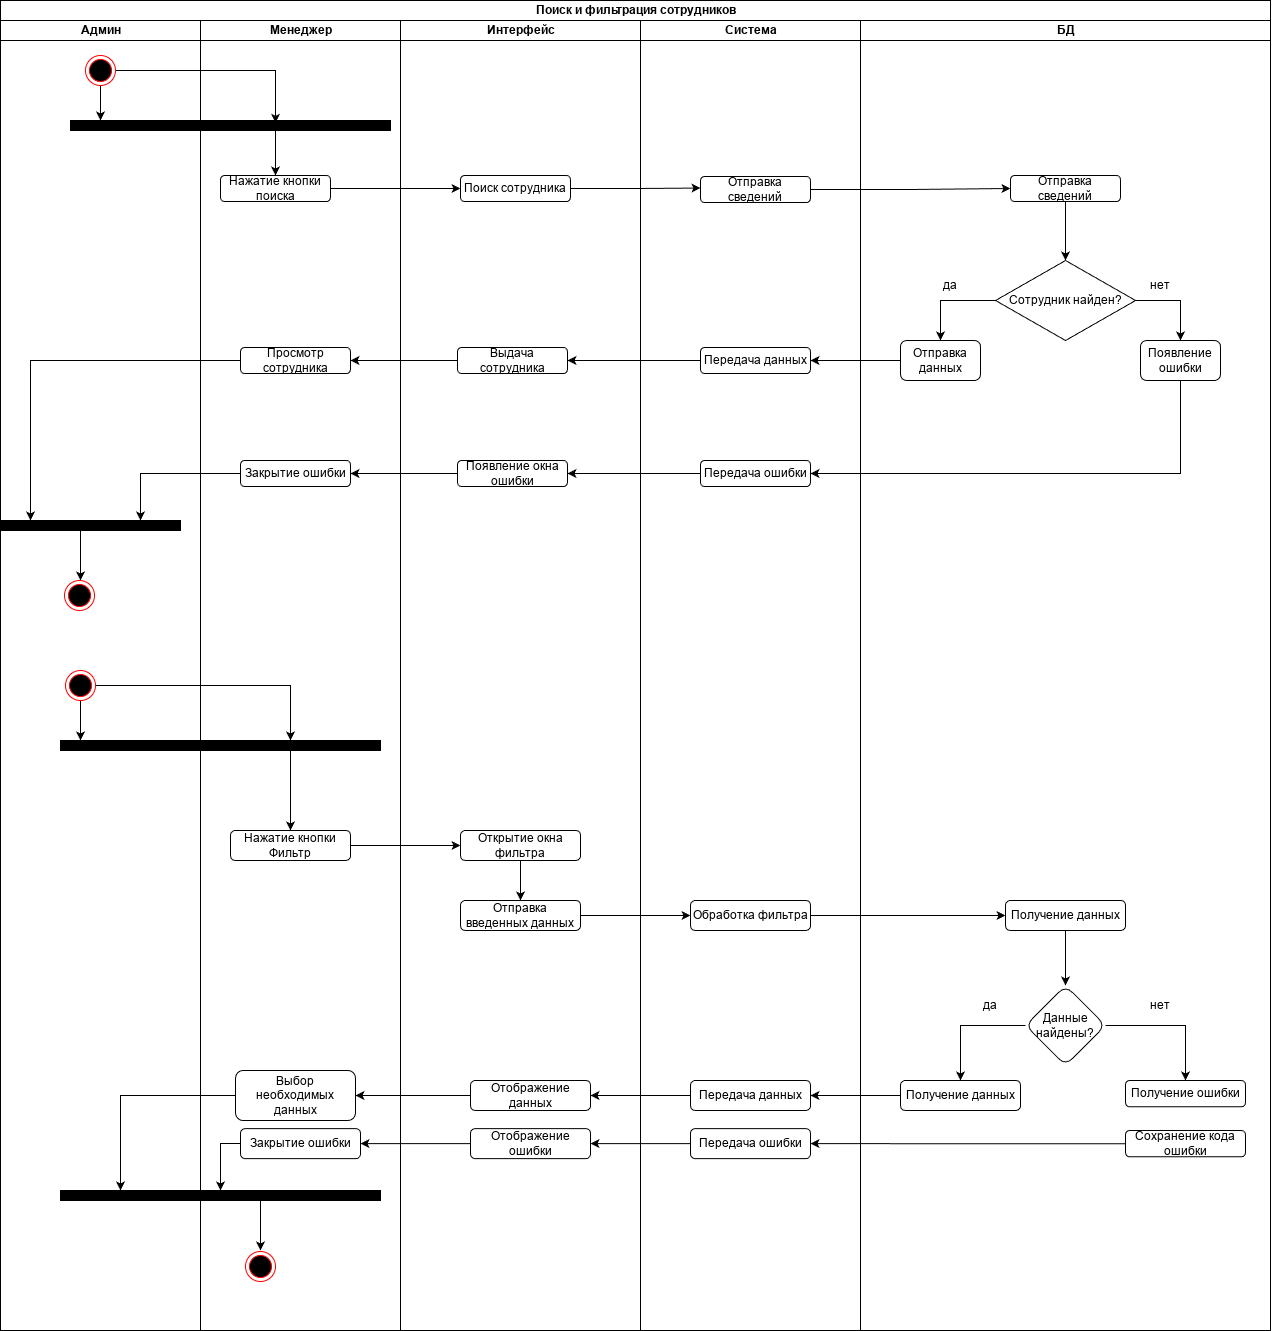

The diagram above was exported from draw.io. Its source (the exported page's mxGraphModel, read from the mxfile embedded in the PNG):
<mxGraphModel dx="3135" dy="1980" grid="1" gridSize="10" guides="1" tooltips="1" connect="1" arrows="1" fold="1" page="0" pageScale="1" pageWidth="827" pageHeight="1169" math="0" shadow="0">
  <root>
    <mxCell id="0" />
    <mxCell id="1" parent="0" />
    <mxCell id="2" parent="1" style="swimlane;childLayout=stackLayout;resizeParent=1;resizeParentMax=0;startSize=20;html=1;connectable=0;allowArrows=0;expand=0;" value="Поиск и фильтрация сотрудников" vertex="1">
      <mxGeometry height="1330" width="1270" x="2530" y="260" as="geometry" />
    </mxCell>
    <mxCell id="3" parent="2" style="swimlane;startSize=20;html=1;allowArrows=0;connectable=0;expand=0;" value="Админ" vertex="1">
      <mxGeometry height="1310" width="200" y="20" as="geometry" />
    </mxCell>
    <mxCell id="4" edge="1" parent="3" source="6" style="edgeStyle=orthogonalEdgeStyle;rounded=0;orthogonalLoop=1;jettySize=auto;html=1;">
      <mxGeometry relative="1" as="geometry">
        <mxPoint x="100" y="100" as="targetPoint" />
      </mxGeometry>
    </mxCell>
    <mxCell id="5" edge="1" parent="3" source="6" style="edgeStyle=orthogonalEdgeStyle;rounded=0;orthogonalLoop=1;jettySize=auto;html=1;">
      <mxGeometry relative="1" as="geometry">
        <mxPoint x="275" y="102.27586206896558" as="targetPoint" />
      </mxGeometry>
    </mxCell>
    <mxCell id="6" parent="3" style="ellipse;html=1;shape=endState;fillColor=#000000;strokeColor=#ff0000;" value="" vertex="1">
      <mxGeometry height="30" width="30" x="85" y="35" as="geometry" />
    </mxCell>
    <mxCell id="7" parent="3" style="shape=ext;double=1;rounded=0;whiteSpace=wrap;html=1;fillColor=#000000;movable=1;resizable=1;rotatable=1;deletable=1;editable=1;locked=0;connectable=0;allowArrows=0;expand=0;" value="" vertex="1">
      <mxGeometry height="10" width="320" x="70" y="100" as="geometry" />
    </mxCell>
    <mxCell id="8" parent="3" style="shape=ext;double=1;rounded=0;whiteSpace=wrap;html=1;fillColor=#000000;movable=1;resizable=1;rotatable=1;deletable=1;editable=1;locked=0;connectable=0;allowArrows=0;expand=0;" value="" vertex="1">
      <mxGeometry height="10" width="180" y="500" as="geometry" />
    </mxCell>
    <mxCell id="9" parent="3" style="shape=ext;double=1;rounded=0;whiteSpace=wrap;html=1;fillColor=#000000;movable=1;resizable=1;rotatable=1;deletable=1;editable=1;locked=0;connectable=0;allowArrows=0;expand=0;" value="" vertex="1">
      <mxGeometry height="10" width="320" x="60" y="720" as="geometry" />
    </mxCell>
    <mxCell id="10" parent="3" style="shape=ext;double=1;rounded=0;whiteSpace=wrap;html=1;fillColor=#000000;movable=1;resizable=1;rotatable=1;deletable=1;editable=1;locked=0;connectable=0;allowArrows=0;expand=0;" value="" vertex="1">
      <mxGeometry height="10" width="320" x="60" y="1170" as="geometry" />
    </mxCell>
    <mxCell id="11" parent="2" style="swimlane;startSize=20;html=1;allowArrows=0;connectable=0;expand=0;" value="Менеджер" vertex="1">
      <mxGeometry height="1310" width="200" x="200" y="20" as="geometry" />
    </mxCell>
    <mxCell id="12" edge="1" parent="11" source="13" style="edgeStyle=orthogonalEdgeStyle;rounded=0;orthogonalLoop=1;jettySize=auto;html=1;">
      <mxGeometry relative="1" as="geometry">
        <mxPoint x="260.00000000000045" y="168" as="targetPoint" />
      </mxGeometry>
    </mxCell>
    <mxCell id="13" parent="11" style="rounded=1;whiteSpace=wrap;html=1;" value="Нажатие кнопки поиска" vertex="1">
      <mxGeometry height="26" width="110" x="20" y="155" as="geometry" />
    </mxCell>
    <mxCell id="14" edge="1" parent="11" source="15" style="edgeStyle=orthogonalEdgeStyle;rounded=0;orthogonalLoop=1;jettySize=auto;html=1;">
      <mxGeometry relative="1" as="geometry">
        <mxPoint x="-170" y="500" as="targetPoint" />
      </mxGeometry>
    </mxCell>
    <mxCell id="15" parent="11" style="rounded=1;whiteSpace=wrap;html=1;" value="Просмотр сотрудника" vertex="1">
      <mxGeometry height="26" width="110" x="40" y="327" as="geometry" />
    </mxCell>
    <mxCell id="16" edge="1" parent="11" source="17" style="edgeStyle=orthogonalEdgeStyle;rounded=0;orthogonalLoop=1;jettySize=auto;html=1;">
      <mxGeometry relative="1" as="geometry">
        <mxPoint x="-60" y="500" as="targetPoint" />
      </mxGeometry>
    </mxCell>
    <mxCell id="17" parent="11" style="rounded=1;whiteSpace=wrap;html=1;" value="Закрытие ошибки" vertex="1">
      <mxGeometry height="26" width="110" x="40" y="440" as="geometry" />
    </mxCell>
    <mxCell id="18" edge="1" parent="11" style="endArrow=classic;html=1;rounded=0;" value="">
      <mxGeometry height="50" relative="1" width="50" as="geometry">
        <mxPoint x="90" y="730" as="sourcePoint" />
        <mxPoint x="90" y="810" as="targetPoint" />
      </mxGeometry>
    </mxCell>
    <mxCell id="19" parent="11" style="rounded=1;whiteSpace=wrap;html=1;" value="Нажатие кнопки Фильтр" vertex="1">
      <mxGeometry height="30" width="120" x="30" y="810" as="geometry" />
    </mxCell>
    <mxCell id="20" edge="1" parent="11" source="21" style="edgeStyle=orthogonalEdgeStyle;rounded=0;orthogonalLoop=1;jettySize=auto;html=1;">
      <mxGeometry relative="1" as="geometry">
        <mxPoint x="-80" y="1170" as="targetPoint" />
      </mxGeometry>
    </mxCell>
    <mxCell id="21" parent="11" style="whiteSpace=wrap;html=1;rounded=1;" value="Выбор необходимых данных" vertex="1">
      <mxGeometry height="50" width="120" x="35" y="1050" as="geometry" />
    </mxCell>
    <mxCell id="22" edge="1" parent="11" source="23" style="edgeStyle=orthogonalEdgeStyle;rounded=0;orthogonalLoop=1;jettySize=auto;html=1;">
      <mxGeometry relative="1" as="geometry">
        <mxPoint x="20" y="1170" as="targetPoint" />
      </mxGeometry>
    </mxCell>
    <mxCell id="23" parent="11" style="whiteSpace=wrap;html=1;rounded=1;" value="Закрытие ошибки" vertex="1">
      <mxGeometry height="30" width="120" x="40" y="1108.13" as="geometry" />
    </mxCell>
    <mxCell id="24" edge="1" parent="11" style="endArrow=classic;html=1;rounded=0;" value="">
      <mxGeometry height="50" relative="1" width="50" as="geometry">
        <mxPoint x="60" y="1180" as="sourcePoint" />
        <mxPoint x="60" y="1230" as="targetPoint" />
      </mxGeometry>
    </mxCell>
    <mxCell id="25" parent="2" style="swimlane;startSize=20;html=1;allowArrows=0;connectable=0;expand=0;" value="Интерфейс" vertex="1">
      <mxGeometry height="1310" width="240" x="400" y="20" as="geometry" />
    </mxCell>
    <mxCell id="26" edge="1" parent="25" source="27" style="edgeStyle=orthogonalEdgeStyle;rounded=0;orthogonalLoop=1;jettySize=auto;html=1;">
      <mxGeometry relative="1" as="geometry">
        <mxPoint x="300.00000000000045" y="167.57142857142867" as="targetPoint" />
      </mxGeometry>
    </mxCell>
    <mxCell id="27" parent="25" style="rounded=1;whiteSpace=wrap;html=1;" value="Поиск сотрудника" vertex="1">
      <mxGeometry height="26" width="110" x="60" y="155" as="geometry" />
    </mxCell>
    <mxCell id="28" parent="25" style="rounded=1;whiteSpace=wrap;html=1;" value="Выдача сотрудника" vertex="1">
      <mxGeometry height="26" width="110" x="57" y="327" as="geometry" />
    </mxCell>
    <mxCell id="29" parent="25" style="rounded=1;whiteSpace=wrap;html=1;" value="Появление окна ошибки" vertex="1">
      <mxGeometry height="26" width="110" x="57" y="440" as="geometry" />
    </mxCell>
    <mxCell id="30" edge="1" parent="25" source="31" style="edgeStyle=orthogonalEdgeStyle;rounded=0;orthogonalLoop=1;jettySize=auto;html=1;entryX=0.5;entryY=0;entryDx=0;entryDy=0;">
      <mxGeometry relative="1" as="geometry">
        <mxPoint x="120" y="880" as="targetPoint" />
      </mxGeometry>
    </mxCell>
    <mxCell id="31" parent="25" style="rounded=1;whiteSpace=wrap;html=1;" value="Открытие окна фильтра" vertex="1">
      <mxGeometry height="30" width="120" x="60" y="810" as="geometry" />
    </mxCell>
    <mxCell id="32" parent="25" style="rounded=1;whiteSpace=wrap;html=1;" value="Отправка введенных данных" vertex="1">
      <mxGeometry height="30" width="120" x="60" y="880" as="geometry" />
    </mxCell>
    <mxCell id="33" parent="25" style="whiteSpace=wrap;html=1;rounded=1;" value="Отображение данных" vertex="1">
      <mxGeometry height="30" width="120" x="70" y="1060" as="geometry" />
    </mxCell>
    <mxCell id="34" parent="25" style="whiteSpace=wrap;html=1;rounded=1;" value="Отображение ошибки" vertex="1">
      <mxGeometry height="30" width="120" x="70" y="1108.13" as="geometry" />
    </mxCell>
    <mxCell id="35" parent="2" style="swimlane;startSize=20;html=1;allowArrows=0;connectable=0;expand=0;" value="Система" vertex="1">
      <mxGeometry height="1310" width="220" x="640" y="20" as="geometry" />
    </mxCell>
    <mxCell id="36" parent="35" style="rounded=1;whiteSpace=wrap;html=1;" value="Отправка сведений" vertex="1">
      <mxGeometry height="26" width="110" x="60" y="156" as="geometry" />
    </mxCell>
    <mxCell id="37" parent="35" style="rounded=1;whiteSpace=wrap;html=1;" value="Передача данных" vertex="1">
      <mxGeometry height="26" width="110" x="60" y="327" as="geometry" />
    </mxCell>
    <mxCell id="38" parent="35" style="rounded=1;whiteSpace=wrap;html=1;" value="Передача ошибки" vertex="1">
      <mxGeometry height="26" width="110" x="60" y="440" as="geometry" />
    </mxCell>
    <mxCell id="39" parent="35" style="rounded=1;whiteSpace=wrap;html=1;" value="Обработка фильтра" vertex="1">
      <mxGeometry height="30" width="120" x="50" y="880" as="geometry" />
    </mxCell>
    <mxCell id="40" parent="35" style="whiteSpace=wrap;html=1;rounded=1;" value="Передача данных" vertex="1">
      <mxGeometry height="30" width="120" x="50" y="1060" as="geometry" />
    </mxCell>
    <mxCell id="41" parent="35" style="whiteSpace=wrap;html=1;rounded=1;" value="Передача ошибки" vertex="1">
      <mxGeometry height="30" width="120" x="50" y="1108.13" as="geometry" />
    </mxCell>
    <mxCell id="42" parent="2" style="swimlane;startSize=20;html=1;allowArrows=0;connectable=0;expand=0;" value="БД" vertex="1">
      <mxGeometry height="1310" width="410" x="860" y="20" as="geometry" />
    </mxCell>
    <mxCell id="43" edge="1" parent="42" source="44" style="edgeStyle=orthogonalEdgeStyle;rounded=0;orthogonalLoop=1;jettySize=auto;html=1;">
      <mxGeometry relative="1" as="geometry">
        <mxPoint x="205" y="240" as="targetPoint" />
      </mxGeometry>
    </mxCell>
    <mxCell id="44" parent="42" style="rounded=1;whiteSpace=wrap;html=1;" value="Отправка сведений" vertex="1">
      <mxGeometry height="26" width="110" x="150" y="155" as="geometry" />
    </mxCell>
    <mxCell id="45" edge="1" parent="42" source="47" style="edgeStyle=orthogonalEdgeStyle;rounded=0;orthogonalLoop=1;jettySize=auto;html=1;entryX=0.5;entryY=0;entryDx=0;entryDy=0;" target="48">
      <mxGeometry relative="1" as="geometry" />
    </mxCell>
    <mxCell id="46" edge="1" parent="42" source="47" style="edgeStyle=orthogonalEdgeStyle;rounded=0;orthogonalLoop=1;jettySize=auto;html=1;entryX=0.5;entryY=0;entryDx=0;entryDy=0;" target="49">
      <mxGeometry relative="1" as="geometry" />
    </mxCell>
    <mxCell id="47" parent="42" style="rhombus;whiteSpace=wrap;html=1;" value="Сотрудник найден?" vertex="1">
      <mxGeometry height="80" width="140" x="135" y="240" as="geometry" />
    </mxCell>
    <mxCell id="48" parent="42" style="rounded=1;whiteSpace=wrap;html=1;" value="Отправка данных" vertex="1">
      <mxGeometry height="40" width="80" x="40" y="320" as="geometry" />
    </mxCell>
    <mxCell id="49" parent="42" style="rounded=1;whiteSpace=wrap;html=1;" value="Появление ошибки" vertex="1">
      <mxGeometry height="40" width="80" x="280" y="320" as="geometry" />
    </mxCell>
    <mxCell id="50" edge="1" parent="42" source="51" style="edgeStyle=orthogonalEdgeStyle;rounded=0;orthogonalLoop=1;jettySize=auto;html=1;" target="54" value="">
      <mxGeometry relative="1" as="geometry" />
    </mxCell>
    <mxCell id="51" parent="42" style="rounded=1;whiteSpace=wrap;html=1;" value="Получение данных" vertex="1">
      <mxGeometry height="30" width="120" x="145" y="880" as="geometry" />
    </mxCell>
    <mxCell id="52" edge="1" parent="42" source="54" style="edgeStyle=orthogonalEdgeStyle;rounded=0;orthogonalLoop=1;jettySize=auto;html=1;" target="55" value="">
      <mxGeometry relative="1" as="geometry" />
    </mxCell>
    <mxCell id="53" edge="1" parent="42" source="54" style="edgeStyle=orthogonalEdgeStyle;rounded=0;orthogonalLoop=1;jettySize=auto;html=1;" target="56" value="">
      <mxGeometry relative="1" as="geometry" />
    </mxCell>
    <mxCell id="54" parent="42" style="rhombus;whiteSpace=wrap;html=1;rounded=1;" value="Данные найдены?" vertex="1">
      <mxGeometry height="80" width="80" x="165" y="965" as="geometry" />
    </mxCell>
    <mxCell id="55" parent="42" style="whiteSpace=wrap;html=1;rounded=1;" value="Получение данных" vertex="1">
      <mxGeometry height="30" width="120" x="40" y="1060" as="geometry" />
    </mxCell>
    <mxCell id="56" parent="42" style="whiteSpace=wrap;html=1;rounded=1;" value="Получение ошибки" vertex="1">
      <mxGeometry height="26.25" width="120" x="265" y="1060" as="geometry" />
    </mxCell>
    <mxCell id="57" parent="42" style="whiteSpace=wrap;html=1;rounded=1;" value="Сохранение кода ошибки" vertex="1">
      <mxGeometry height="26.25" width="120" x="265" y="1110" as="geometry" />
    </mxCell>
    <mxCell id="58" edge="1" parent="2" source="36" style="edgeStyle=orthogonalEdgeStyle;rounded=0;orthogonalLoop=1;jettySize=auto;html=1;entryX=0;entryY=0.5;entryDx=0;entryDy=0;" target="44">
      <mxGeometry relative="1" as="geometry">
        <Array as="points">
          <mxPoint x="910" y="189" />
          <mxPoint x="910" y="188" />
        </Array>
        <mxPoint x="924.2857142857147" y="188.28571428571433" as="targetPoint" />
      </mxGeometry>
    </mxCell>
    <mxCell id="59" edge="1" parent="2" source="48" style="edgeStyle=orthogonalEdgeStyle;rounded=0;orthogonalLoop=1;jettySize=auto;html=1;exitX=0;exitY=0.5;exitDx=0;exitDy=0;entryX=1;entryY=0.5;entryDx=0;entryDy=0;" target="37">
      <mxGeometry relative="1" as="geometry" />
    </mxCell>
    <mxCell id="60" edge="1" parent="2" source="37" style="edgeStyle=orthogonalEdgeStyle;rounded=0;orthogonalLoop=1;jettySize=auto;html=1;entryX=1;entryY=0.5;entryDx=0;entryDy=0;" target="28">
      <mxGeometry relative="1" as="geometry" />
    </mxCell>
    <mxCell id="61" edge="1" parent="2" source="28" style="edgeStyle=orthogonalEdgeStyle;rounded=0;orthogonalLoop=1;jettySize=auto;html=1;entryX=1;entryY=0.5;entryDx=0;entryDy=0;" target="15">
      <mxGeometry relative="1" as="geometry" />
    </mxCell>
    <mxCell id="62" edge="1" parent="2" source="49" style="edgeStyle=orthogonalEdgeStyle;rounded=0;orthogonalLoop=1;jettySize=auto;html=1;entryX=1;entryY=0.5;entryDx=0;entryDy=0;" target="38">
      <mxGeometry relative="1" as="geometry">
        <Array as="points">
          <mxPoint x="1180" y="473" />
        </Array>
      </mxGeometry>
    </mxCell>
    <mxCell id="63" edge="1" parent="2" source="38" style="edgeStyle=orthogonalEdgeStyle;rounded=0;orthogonalLoop=1;jettySize=auto;html=1;entryX=1;entryY=0.5;entryDx=0;entryDy=0;" target="29">
      <mxGeometry relative="1" as="geometry" />
    </mxCell>
    <mxCell id="64" edge="1" parent="2" source="29" style="edgeStyle=orthogonalEdgeStyle;rounded=0;orthogonalLoop=1;jettySize=auto;html=1;entryX=1;entryY=0.5;entryDx=0;entryDy=0;" target="17">
      <mxGeometry relative="1" as="geometry" />
    </mxCell>
    <mxCell id="65" edge="1" parent="2" source="19" style="edgeStyle=orthogonalEdgeStyle;rounded=0;orthogonalLoop=1;jettySize=auto;html=1;entryX=0;entryY=0.5;entryDx=0;entryDy=0;" target="31">
      <mxGeometry relative="1" as="geometry" />
    </mxCell>
    <mxCell id="66" edge="1" parent="2" source="32" style="edgeStyle=orthogonalEdgeStyle;rounded=0;orthogonalLoop=1;jettySize=auto;html=1;entryX=0;entryY=0.5;entryDx=0;entryDy=0;" target="39">
      <mxGeometry relative="1" as="geometry" />
    </mxCell>
    <mxCell id="67" edge="1" parent="2" source="39" style="edgeStyle=orthogonalEdgeStyle;rounded=0;orthogonalLoop=1;jettySize=auto;html=1;entryX=0;entryY=0.5;entryDx=0;entryDy=0;" target="51">
      <mxGeometry relative="1" as="geometry" />
    </mxCell>
    <mxCell id="68" edge="1" parent="2" source="55" style="edgeStyle=orthogonalEdgeStyle;rounded=0;orthogonalLoop=1;jettySize=auto;html=1;" target="40" value="">
      <mxGeometry relative="1" as="geometry" />
    </mxCell>
    <mxCell id="69" edge="1" parent="2" source="40" style="edgeStyle=orthogonalEdgeStyle;rounded=0;orthogonalLoop=1;jettySize=auto;html=1;" target="33" value="">
      <mxGeometry relative="1" as="geometry" />
    </mxCell>
    <mxCell id="70" edge="1" parent="2" source="57" style="edgeStyle=orthogonalEdgeStyle;rounded=0;orthogonalLoop=1;jettySize=auto;html=1;entryX=1;entryY=0.5;entryDx=0;entryDy=0;" target="41">
      <mxGeometry relative="1" as="geometry" />
    </mxCell>
    <mxCell id="71" edge="1" parent="2" source="41" style="edgeStyle=orthogonalEdgeStyle;rounded=0;orthogonalLoop=1;jettySize=auto;html=1;" target="34" value="">
      <mxGeometry relative="1" as="geometry" />
    </mxCell>
    <mxCell id="72" edge="1" parent="2" source="33" style="edgeStyle=orthogonalEdgeStyle;rounded=0;orthogonalLoop=1;jettySize=auto;html=1;entryX=1;entryY=0.5;entryDx=0;entryDy=0;" target="21">
      <mxGeometry relative="1" as="geometry" />
    </mxCell>
    <mxCell id="73" edge="1" parent="2" source="34" style="edgeStyle=orthogonalEdgeStyle;rounded=0;orthogonalLoop=1;jettySize=auto;html=1;entryX=1;entryY=0.5;entryDx=0;entryDy=0;" target="23">
      <mxGeometry relative="1" as="geometry" />
    </mxCell>
    <mxCell id="74" edge="1" parent="1" style="endArrow=classic;html=1;rounded=0;entryX=0.5;entryY=0;entryDx=0;entryDy=0;" target="13" value="">
      <mxGeometry height="50" relative="1" width="50" as="geometry">
        <mxPoint x="2805" y="390" as="sourcePoint" />
        <mxPoint x="2760" y="430" as="targetPoint" />
      </mxGeometry>
    </mxCell>
    <mxCell id="75" parent="1" style="text;html=1;whiteSpace=wrap;strokeColor=none;fillColor=none;align=center;verticalAlign=middle;rounded=0;" value="да" vertex="1">
      <mxGeometry height="30" width="60" x="3450" y="530" as="geometry" />
    </mxCell>
    <mxCell id="76" parent="1" style="text;html=1;whiteSpace=wrap;strokeColor=none;fillColor=none;align=center;verticalAlign=middle;rounded=0;" value="нет" vertex="1">
      <mxGeometry height="30" width="60" x="3660" y="530" as="geometry" />
    </mxCell>
    <mxCell id="77" edge="1" parent="1" style="endArrow=classic;html=1;rounded=0;" value="">
      <mxGeometry height="50" relative="1" width="50" as="geometry">
        <mxPoint x="2610" y="790" as="sourcePoint" />
        <mxPoint x="2610" y="840" as="targetPoint" />
      </mxGeometry>
    </mxCell>
    <mxCell id="78" parent="1" style="ellipse;html=1;shape=endState;fillColor=#000000;strokeColor=#ff0000;" value="" vertex="1">
      <mxGeometry height="30" width="30" x="2594" y="840" as="geometry" />
    </mxCell>
    <mxCell id="79" edge="1" parent="1" source="81" style="edgeStyle=orthogonalEdgeStyle;rounded=0;orthogonalLoop=1;jettySize=auto;html=1;">
      <mxGeometry relative="1" as="geometry">
        <mxPoint x="2610" y="1000" as="targetPoint" />
      </mxGeometry>
    </mxCell>
    <mxCell id="80" edge="1" parent="1" source="81" style="edgeStyle=orthogonalEdgeStyle;rounded=0;orthogonalLoop=1;jettySize=auto;html=1;exitX=1;exitY=0.5;exitDx=0;exitDy=0;">
      <mxGeometry relative="1" as="geometry">
        <mxPoint x="2820" y="1000" as="targetPoint" />
      </mxGeometry>
    </mxCell>
    <mxCell id="81" parent="1" style="ellipse;html=1;shape=endState;fillColor=#000000;strokeColor=#ff0000;" value="" vertex="1">
      <mxGeometry height="30" width="30" x="2595" y="930" as="geometry" />
    </mxCell>
    <mxCell id="82" parent="1" style="text;html=1;whiteSpace=wrap;strokeColor=none;fillColor=none;align=center;verticalAlign=middle;rounded=0;" value="да" vertex="1">
      <mxGeometry height="30" width="60" x="3490" y="1250" as="geometry" />
    </mxCell>
    <mxCell id="83" parent="1" style="text;html=1;whiteSpace=wrap;strokeColor=none;fillColor=none;align=center;verticalAlign=middle;rounded=0;" value="нет" vertex="1">
      <mxGeometry height="30" width="60" x="3660" y="1250" as="geometry" />
    </mxCell>
    <mxCell id="84" parent="1" style="ellipse;html=1;shape=endState;fillColor=#000000;strokeColor=#ff0000;" value="" vertex="1">
      <mxGeometry height="30" width="30" x="2775" y="1511" as="geometry" />
    </mxCell>
  </root>
</mxGraphModel>